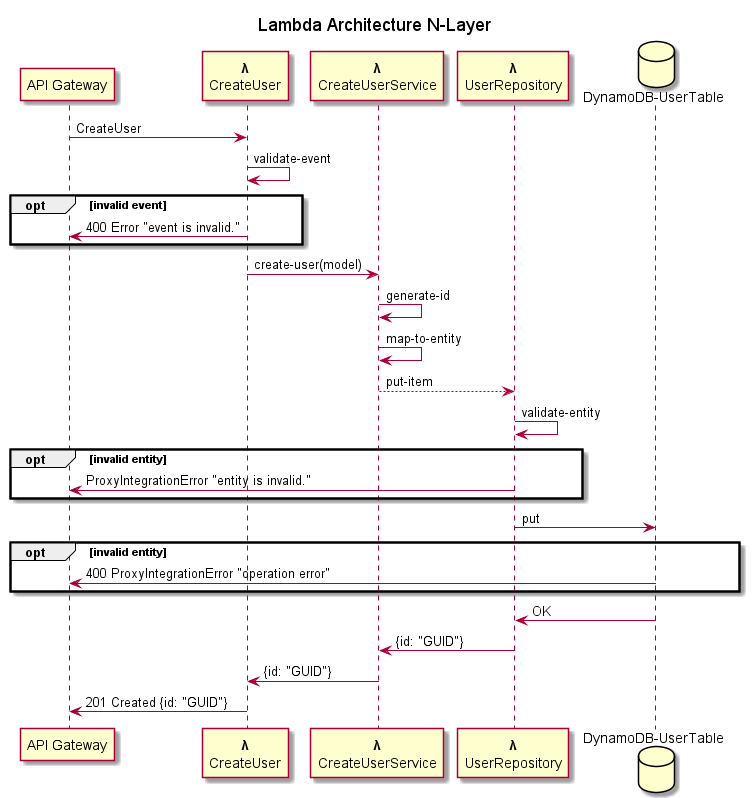

The diagram above was rendered by PlantUML. Its source (embedded in the PNG):
@startuml
' to generate svg from puml use:
' plantuml -tsvg CreateCustomer.puml
' details https://plantuml.com/command-line
title Lambda Architecture N-Layer

participant "API Gateway" as API
participant "**<U+03BB>**\nCreateUser" as handler
participant "**<U+03BB>**\nCreateUserService" as service
participant "**<U+03BB>**\nUserRepository" as repository
database "DynamoDB-UserTable" as DynamoDB


API -> handler: CreateUser

handler -> handler: validate-event
opt invalid event
    handler -> API: 400 Error "event is invalid."
end
handler -> service: create-user(model)
service -> service: generate-id
service -> service: map-to-entity

service --> repository: put-item
repository -> repository: validate-entity
opt invalid entity
    repository -> API: ProxyIntegrationError "entity is invalid."
end

repository -> DynamoDB: put
opt invalid entity
    DynamoDB -> API: 400 ProxyIntegrationError "operation error"
end
DynamoDB -> repository: OK
repository -> service: {id: "GUID"}
service -> handler: {id: "GUID"}
handler -> API: 201 Created {id: "GUID"}

@enduml